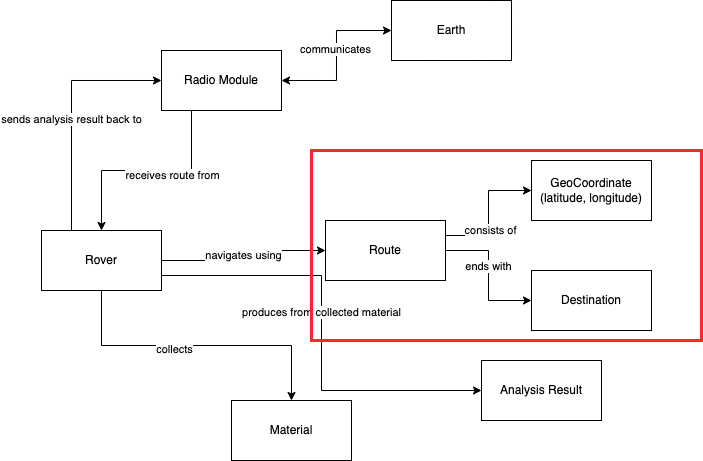

The diagram above was exported from draw.io. Its source (the exported page's mxGraphModel, read from the mxfile embedded in the PNG):
<mxGraphModel dx="1298" dy="752" grid="1" gridSize="10" guides="1" tooltips="1" connect="1" arrows="1" fold="1" page="1" pageScale="1" pageWidth="827" pageHeight="1169" math="0" shadow="0">
  <root>
    <mxCell id="0" />
    <mxCell id="1" parent="0" />
    <mxCell id="5wN3P9wWYr7A2G_DhCc2-8" value="navigates using" style="edgeStyle=orthogonalEdgeStyle;rounded=0;orthogonalLoop=1;jettySize=auto;html=1;exitX=1;exitY=0.5;exitDx=0;exitDy=0;entryX=0;entryY=0.5;entryDx=0;entryDy=0;strokeColor=#000000;" edge="1" parent="1" source="5wN3P9wWYr7A2G_DhCc2-1" target="5wN3P9wWYr7A2G_DhCc2-2">
      <mxGeometry relative="1" as="geometry" />
    </mxCell>
    <mxCell id="5wN3P9wWYr7A2G_DhCc2-9" style="edgeStyle=orthogonalEdgeStyle;rounded=0;orthogonalLoop=1;jettySize=auto;html=1;exitX=0.5;exitY=1;exitDx=0;exitDy=0;entryX=0.5;entryY=0;entryDx=0;entryDy=0;" edge="1" parent="1" source="5wN3P9wWYr7A2G_DhCc2-1" target="5wN3P9wWYr7A2G_DhCc2-3">
      <mxGeometry relative="1" as="geometry" />
    </mxCell>
    <mxCell id="5wN3P9wWYr7A2G_DhCc2-10" value="collects" style="edgeLabel;html=1;align=center;verticalAlign=middle;resizable=0;points=[];" vertex="1" connectable="0" parent="5wN3P9wWYr7A2G_DhCc2-9">
      <mxGeometry x="-0.1533" y="-3" relative="1" as="geometry">
        <mxPoint as="offset" />
      </mxGeometry>
    </mxCell>
    <mxCell id="5wN3P9wWYr7A2G_DhCc2-11" style="edgeStyle=orthogonalEdgeStyle;rounded=0;orthogonalLoop=1;jettySize=auto;html=1;exitX=1;exitY=0.75;exitDx=0;exitDy=0;entryX=0;entryY=0.5;entryDx=0;entryDy=0;" edge="1" parent="1" source="5wN3P9wWYr7A2G_DhCc2-1" target="5wN3P9wWYr7A2G_DhCc2-4">
      <mxGeometry relative="1" as="geometry" />
    </mxCell>
    <mxCell id="5wN3P9wWYr7A2G_DhCc2-12" value="produces from collected material" style="edgeLabel;html=1;align=center;verticalAlign=middle;resizable=0;points=[];" vertex="1" connectable="0" parent="5wN3P9wWYr7A2G_DhCc2-11">
      <mxGeometry x="-0.0989" y="-1" relative="1" as="geometry">
        <mxPoint as="offset" />
      </mxGeometry>
    </mxCell>
    <mxCell id="5wN3P9wWYr7A2G_DhCc2-13" style="edgeStyle=orthogonalEdgeStyle;rounded=0;orthogonalLoop=1;jettySize=auto;html=1;exitX=0.25;exitY=0;exitDx=0;exitDy=0;entryX=0;entryY=0.5;entryDx=0;entryDy=0;" edge="1" parent="1" source="5wN3P9wWYr7A2G_DhCc2-1" target="5wN3P9wWYr7A2G_DhCc2-5">
      <mxGeometry relative="1" as="geometry" />
    </mxCell>
    <mxCell id="5wN3P9wWYr7A2G_DhCc2-14" value="sends analysis result back to" style="edgeLabel;html=1;align=center;verticalAlign=middle;resizable=0;points=[];" vertex="1" connectable="0" parent="5wN3P9wWYr7A2G_DhCc2-13">
      <mxGeometry x="-0.0667" y="1" relative="1" as="geometry">
        <mxPoint as="offset" />
      </mxGeometry>
    </mxCell>
    <mxCell id="5wN3P9wWYr7A2G_DhCc2-1" value="Rover" style="rounded=0;whiteSpace=wrap;html=1;" vertex="1" parent="1">
      <mxGeometry x="130" y="270" width="120" height="60" as="geometry" />
    </mxCell>
    <mxCell id="5wN3P9wWYr7A2G_DhCc2-20" value="" style="edgeStyle=orthogonalEdgeStyle;rounded=0;orthogonalLoop=1;jettySize=auto;html=1;fontColor=#FF2929;startArrow=none;startFill=0;" edge="1" parent="1" source="5wN3P9wWYr7A2G_DhCc2-2" target="5wN3P9wWYr7A2G_DhCc2-19">
      <mxGeometry relative="1" as="geometry" />
    </mxCell>
    <mxCell id="5wN3P9wWYr7A2G_DhCc2-21" value="&lt;font color=&quot;#000000&quot;&gt;ends with&lt;/font&gt;" style="edgeLabel;html=1;align=center;verticalAlign=middle;resizable=0;points=[];fontColor=#FF2929;" vertex="1" connectable="0" parent="5wN3P9wWYr7A2G_DhCc2-20">
      <mxGeometry x="-0.15" y="-1" relative="1" as="geometry">
        <mxPoint as="offset" />
      </mxGeometry>
    </mxCell>
    <mxCell id="5wN3P9wWYr7A2G_DhCc2-24" style="edgeStyle=orthogonalEdgeStyle;rounded=0;orthogonalLoop=1;jettySize=auto;html=1;exitX=1;exitY=0.25;exitDx=0;exitDy=0;entryX=0;entryY=0.5;entryDx=0;entryDy=0;strokeColor=#000000;fontColor=#000000;startArrow=none;startFill=0;" edge="1" parent="1" source="5wN3P9wWYr7A2G_DhCc2-2" target="5wN3P9wWYr7A2G_DhCc2-23">
      <mxGeometry relative="1" as="geometry" />
    </mxCell>
    <mxCell id="5wN3P9wWYr7A2G_DhCc2-25" value="consists of" style="edgeLabel;html=1;align=center;verticalAlign=middle;resizable=0;points=[];fontColor=#000000;" vertex="1" connectable="0" parent="5wN3P9wWYr7A2G_DhCc2-24">
      <mxGeometry x="-0.2443" y="-1" relative="1" as="geometry">
        <mxPoint as="offset" />
      </mxGeometry>
    </mxCell>
    <mxCell id="5wN3P9wWYr7A2G_DhCc2-2" value="Route" style="rounded=0;whiteSpace=wrap;html=1;" vertex="1" parent="1">
      <mxGeometry x="414" y="260" width="120" height="60" as="geometry" />
    </mxCell>
    <mxCell id="5wN3P9wWYr7A2G_DhCc2-3" value="Material" style="rounded=0;whiteSpace=wrap;html=1;" vertex="1" parent="1">
      <mxGeometry x="320" y="440" width="120" height="60" as="geometry" />
    </mxCell>
    <mxCell id="5wN3P9wWYr7A2G_DhCc2-4" value="Analysis Result" style="rounded=0;whiteSpace=wrap;html=1;" vertex="1" parent="1">
      <mxGeometry x="570" y="400" width="120" height="60" as="geometry" />
    </mxCell>
    <mxCell id="5wN3P9wWYr7A2G_DhCc2-6" style="edgeStyle=orthogonalEdgeStyle;rounded=0;orthogonalLoop=1;jettySize=auto;html=1;exitX=0.25;exitY=1;exitDx=0;exitDy=0;entryX=0.5;entryY=0;entryDx=0;entryDy=0;" edge="1" parent="1" source="5wN3P9wWYr7A2G_DhCc2-5" target="5wN3P9wWYr7A2G_DhCc2-1">
      <mxGeometry relative="1" as="geometry" />
    </mxCell>
    <mxCell id="5wN3P9wWYr7A2G_DhCc2-7" value="receives &lt;font&gt;route&lt;/font&gt; from" style="edgeLabel;html=1;align=center;verticalAlign=middle;resizable=0;points=[];fontColor=#000000;" vertex="1" connectable="0" parent="5wN3P9wWYr7A2G_DhCc2-6">
      <mxGeometry x="-0.2381" y="4" relative="1" as="geometry">
        <mxPoint as="offset" />
      </mxGeometry>
    </mxCell>
    <mxCell id="5wN3P9wWYr7A2G_DhCc2-16" style="edgeStyle=orthogonalEdgeStyle;rounded=0;orthogonalLoop=1;jettySize=auto;html=1;exitX=1;exitY=0.5;exitDx=0;exitDy=0;entryX=0;entryY=0.5;entryDx=0;entryDy=0;startArrow=classic;startFill=1;" edge="1" parent="1" source="5wN3P9wWYr7A2G_DhCc2-5" target="5wN3P9wWYr7A2G_DhCc2-15">
      <mxGeometry relative="1" as="geometry" />
    </mxCell>
    <mxCell id="5wN3P9wWYr7A2G_DhCc2-17" value="communicates" style="edgeLabel;html=1;align=center;verticalAlign=middle;resizable=0;points=[];" vertex="1" connectable="0" parent="5wN3P9wWYr7A2G_DhCc2-16">
      <mxGeometry x="0.0923" y="2" relative="1" as="geometry">
        <mxPoint as="offset" />
      </mxGeometry>
    </mxCell>
    <mxCell id="5wN3P9wWYr7A2G_DhCc2-5" value="Radio Module" style="rounded=0;whiteSpace=wrap;html=1;" vertex="1" parent="1">
      <mxGeometry x="250" y="90" width="120" height="60" as="geometry" />
    </mxCell>
    <mxCell id="5wN3P9wWYr7A2G_DhCc2-15" value="Earth" style="rounded=0;whiteSpace=wrap;html=1;" vertex="1" parent="1">
      <mxGeometry x="480" y="40" width="120" height="60" as="geometry" />
    </mxCell>
    <mxCell id="5wN3P9wWYr7A2G_DhCc2-18" value="" style="rounded=0;whiteSpace=wrap;html=1;fillColor=none;strokeColor=#FF2929;strokeWidth=3;" vertex="1" parent="1">
      <mxGeometry x="400" y="190" width="390" height="190" as="geometry" />
    </mxCell>
    <mxCell id="5wN3P9wWYr7A2G_DhCc2-19" value="Destination" style="whiteSpace=wrap;html=1;rounded=0;" vertex="1" parent="1">
      <mxGeometry x="620" y="310" width="120" height="60" as="geometry" />
    </mxCell>
    <mxCell id="5wN3P9wWYr7A2G_DhCc2-23" value="GeoCoordinate&lt;br&gt;(latitude, longitude)" style="rounded=0;whiteSpace=wrap;html=1;strokeColor=#000000;strokeWidth=1;fontColor=#000000;fillColor=default;" vertex="1" parent="1">
      <mxGeometry x="620" y="200" width="120" height="60" as="geometry" />
    </mxCell>
  </root>
</mxGraphModel>